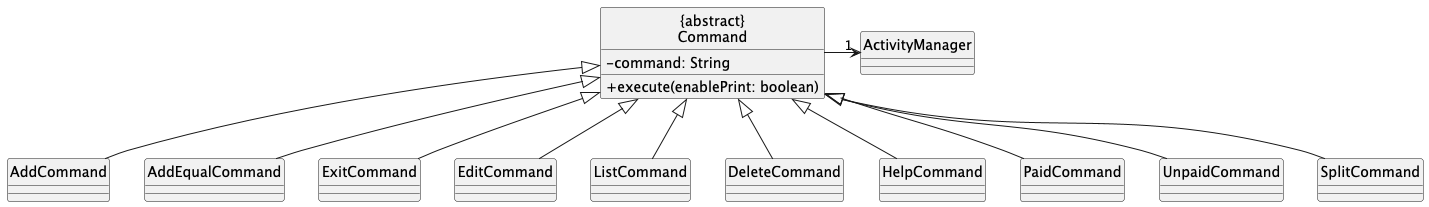

The diagram above was rendered by PlantUML. Its source (embedded in the PNG):
@startuml
skinparam classAttributeIconSize 0
hide circle

class "{abstract}\nCommand" {
    -command: String
    +execute(enablePrint: boolean)
}

class ActivityManager {

}

"{abstract}\nCommand" -> "1" ActivityManager

together {
    class AddCommand
    class AddEqualCommand
    class ExitCommand
    class EditCommand
    class ListCommand
    class DeleteCommand
    class HelpCommand
    class PaidCommand
    class UnpaidCommand
    class SplitCommand
}

AddCommand -up-|> "{abstract}\nCommand"
AddEqualCommand -up-|> "{abstract}\nCommand"
ExitCommand-up-|> "{abstract}\nCommand"
EditCommand -up-|> "{abstract}\nCommand"
ListCommand -up-|> "{abstract}\nCommand"
DeleteCommand -up-|> "{abstract}\nCommand"
HelpCommand -up-|> "{abstract}\nCommand"
PaidCommand -up-|> "{abstract}\nCommand"
UnpaidCommand -up-|> "{abstract}\nCommand"
SplitCommand -up-|> "{abstract}\nCommand"

@enduml